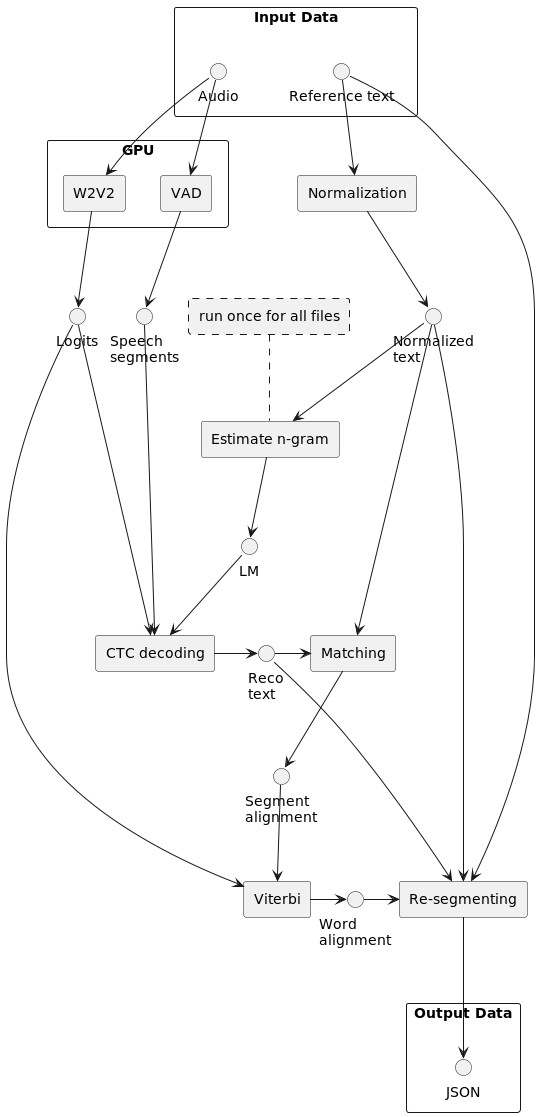

The diagram above was rendered by PlantUML. Its source (embedded in the PNG):
@startuml

circle "Normalized\ntext"
circle Logits
circle "Speech\nsegments"
circle LM
circle "Reco\ntext"
circle "Segment\nalignment"
circle "Word\nalignment"

rectangle "CTC decoding"
rectangle Normalization
rectangle "Estimate n-gram"
rectangle Matching
rectangle Viterbi
rectangle "Re-segmenting"

rectangle "run once for all files" as LMnote #line.dashed

rectangle GPU {
    rectangle VAD
    rectangle W2V2
}

rectangle "Input Data" {
    circle "Reference text"
    circle Audio
}

rectangle "Output Data" {
    circle JSON
}

Audio --> W2V2
W2V2 --> Logits
Audio --> VAD
VAD --> "Speech\nsegments"
Logits -> "CTC decoding"
"Reference text" --> Normalization
Normalization --> "Normalized\ntext"
"Normalized\ntext" --> "Estimate n-gram"
"Estimate n-gram" --> LM
LMnote .. "Estimate n-gram"
LM --> "CTC decoding"
"Speech\nsegments" -> "CTC decoding"
"CTC decoding" -> "Reco\ntext"
"Normalized\ntext" --> Matching
"Reco\ntext" -> Matching
Matching --> "Segment\nalignment"
"Segment\nalignment" --> Viterbi
Logits -> Viterbi
Viterbi -> "Word\nalignment"
"Word\nalignment" -> "Re-segmenting"
"Reco\ntext" -> "Re-segmenting"
"Reference text" --> "Re-segmenting"
"Normalized\ntext" --> "Re-segmenting"
"Re-segmenting" ---> JSON

@enduml